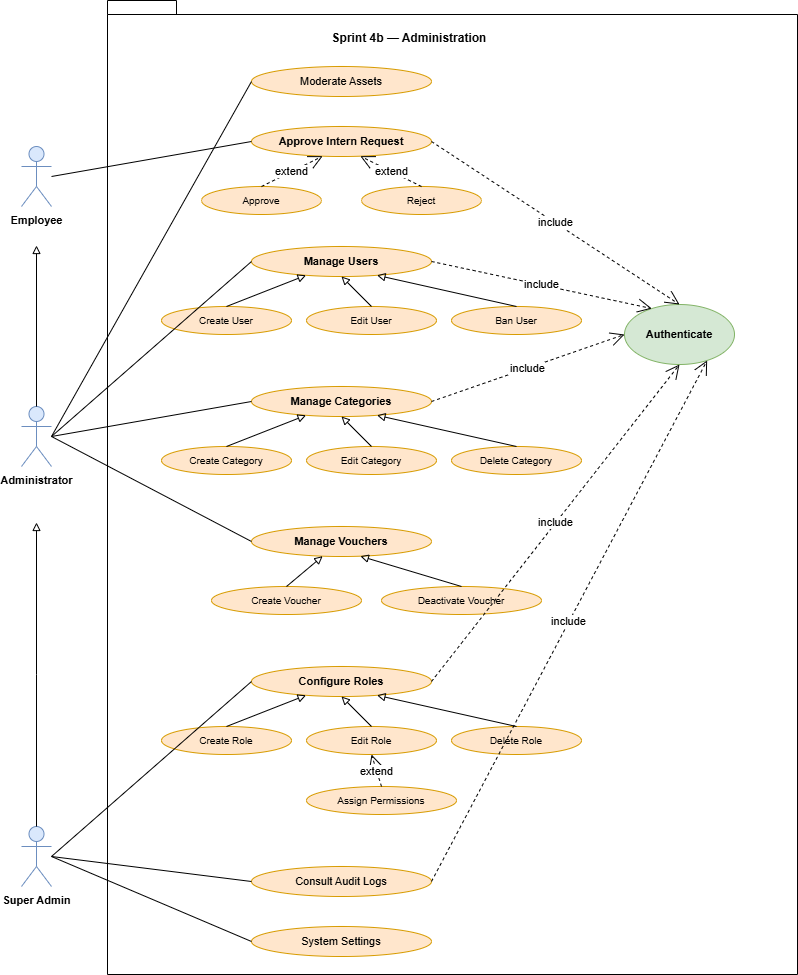

The diagram above was exported from draw.io. Its source (the exported page's mxGraphModel, read from the mxfile embedded in the PNG):
<mxGraphModel dx="1284" dy="854" grid="0" gridSize="10" guides="1" tooltips="1" connect="1" arrows="1" fold="1" page="1" pageScale="1" pageWidth="1100" pageHeight="1500" math="0" shadow="0">
  <root>
    <mxCell id="0" />
    <mxCell id="1" parent="0" />
    <mxCell id="2" value="" style="shape=folder;fontStyle=1;spacingTop=10;tabWidth=40;tabHeight=14;tabPosition=left;html=1;whiteSpace=wrap;" vertex="1" parent="1">
      <mxGeometry x="176" y="74" width="690" height="974" as="geometry" />
    </mxCell>
    <mxCell id="title" value="&lt;b&gt;Sprint 4b — Administration&lt;/b&gt;" style="text;html=1;whiteSpace=wrap;strokeColor=none;fillColor=none;align=center;verticalAlign=middle;rounded=0;" parent="1" vertex="1">
      <mxGeometry x="328" y="97" width="300" height="30" as="geometry" />
    </mxCell>
    <mxCell id="uc_modass" value="&lt;span style=&quot;font-size: 11px;&quot;&gt;Moderate Assets&lt;/span&gt;" style="ellipse;whiteSpace=wrap;html=1;fillColor=#ffe6cc;strokeColor=#d79b00;align=center;verticalAlign=middle;" parent="1" vertex="1">
      <mxGeometry x="320" y="140" width="180" height="30" as="geometry" />
    </mxCell>
    <mxCell id="uc_internreq" value="&lt;span style=&quot;font-size: 11px; font-weight: 600;&quot;&gt;Approve Intern Request&lt;/span&gt;" style="ellipse;whiteSpace=wrap;html=1;fillColor=#ffe6cc;strokeColor=#d79b00;align=center;verticalAlign=middle;" parent="1" vertex="1">
      <mxGeometry x="320" y="200" width="180" height="30" as="geometry" />
    </mxCell>
    <mxCell id="uc_ir_approve" value="&lt;span style=&quot;font-size: 10px;&quot;&gt;Approve&lt;/span&gt;" style="ellipse;whiteSpace=wrap;html=1;fillColor=#ffe6cc;strokeColor=#d79b00;align=center;verticalAlign=middle;" parent="1" vertex="1">
      <mxGeometry x="270" y="260" width="120" height="28" as="geometry" />
    </mxCell>
    <mxCell id="uc_ir_reject" value="&lt;span style=&quot;font-size: 10px;&quot;&gt;Reject&lt;/span&gt;" style="ellipse;whiteSpace=wrap;html=1;fillColor=#ffe6cc;strokeColor=#d79b00;align=center;verticalAlign=middle;" parent="1" vertex="1">
      <mxGeometry x="430" y="260" width="120" height="28" as="geometry" />
    </mxCell>
    <mxCell id="uc_users" value="&lt;span style=&quot;font-size: 11px; font-weight: 600;&quot;&gt;Manage Users&lt;/span&gt;" style="ellipse;whiteSpace=wrap;html=1;fillColor=#ffe6cc;strokeColor=#d79b00;align=center;verticalAlign=middle;" parent="1" vertex="1">
      <mxGeometry x="320" y="320" width="180" height="30" as="geometry" />
    </mxCell>
    <mxCell id="uc_user_create" value="&lt;span style=&quot;font-size: 10px;&quot;&gt;Create User&lt;/span&gt;" style="ellipse;whiteSpace=wrap;html=1;fillColor=#ffe6cc;strokeColor=#d79b00;align=center;verticalAlign=middle;" parent="1" vertex="1">
      <mxGeometry x="230" y="380" width="130" height="28" as="geometry" />
    </mxCell>
    <mxCell id="uc_user_edit" value="&lt;span style=&quot;font-size: 10px;&quot;&gt;Edit User&lt;/span&gt;" style="ellipse;whiteSpace=wrap;html=1;fillColor=#ffe6cc;strokeColor=#d79b00;align=center;verticalAlign=middle;" parent="1" vertex="1">
      <mxGeometry x="375" y="380" width="130" height="28" as="geometry" />
    </mxCell>
    <mxCell id="uc_user_ban" value="&lt;span style=&quot;font-size: 10px;&quot;&gt;Ban User&lt;/span&gt;" style="ellipse;whiteSpace=wrap;html=1;fillColor=#ffe6cc;strokeColor=#d79b00;align=center;verticalAlign=middle;" parent="1" vertex="1">
      <mxGeometry x="520" y="380" width="130" height="28" as="geometry" />
    </mxCell>
    <mxCell id="uc_cats" value="&lt;span style=&quot;font-size: 11px; font-weight: 600;&quot;&gt;Manage Categories&lt;/span&gt;" style="ellipse;whiteSpace=wrap;html=1;fillColor=#ffe6cc;strokeColor=#d79b00;align=center;verticalAlign=middle;" parent="1" vertex="1">
      <mxGeometry x="320" y="460" width="180" height="30" as="geometry" />
    </mxCell>
    <mxCell id="uc_cat_create" value="&lt;span style=&quot;font-size: 10px;&quot;&gt;Create Category&lt;/span&gt;" style="ellipse;whiteSpace=wrap;html=1;fillColor=#ffe6cc;strokeColor=#d79b00;align=center;verticalAlign=middle;" parent="1" vertex="1">
      <mxGeometry x="230" y="520" width="130" height="28" as="geometry" />
    </mxCell>
    <mxCell id="uc_cat_edit" value="&lt;span style=&quot;font-size: 10px;&quot;&gt;Edit Category&lt;/span&gt;" style="ellipse;whiteSpace=wrap;html=1;fillColor=#ffe6cc;strokeColor=#d79b00;align=center;verticalAlign=middle;" parent="1" vertex="1">
      <mxGeometry x="375" y="520" width="130" height="28" as="geometry" />
    </mxCell>
    <mxCell id="uc_cat_delete" value="&lt;span style=&quot;font-size: 10px;&quot;&gt;Delete Category&lt;/span&gt;" style="ellipse;whiteSpace=wrap;html=1;fillColor=#ffe6cc;strokeColor=#d79b00;align=center;verticalAlign=middle;" parent="1" vertex="1">
      <mxGeometry x="520" y="520" width="130" height="28" as="geometry" />
    </mxCell>
    <mxCell id="uc_vouch" value="&lt;span style=&quot;font-size: 11px; font-weight: 600;&quot;&gt;Manage Vouchers&lt;/span&gt;" style="ellipse;whiteSpace=wrap;html=1;fillColor=#ffe6cc;strokeColor=#d79b00;align=center;verticalAlign=middle;" parent="1" vertex="1">
      <mxGeometry x="320" y="600" width="180" height="30" as="geometry" />
    </mxCell>
    <mxCell id="uc_vouch_create" value="&lt;span style=&quot;font-size: 10px;&quot;&gt;Create Voucher&lt;/span&gt;" style="ellipse;whiteSpace=wrap;html=1;fillColor=#ffe6cc;strokeColor=#d79b00;align=center;verticalAlign=middle;" parent="1" vertex="1">
      <mxGeometry x="280" y="660" width="150" height="28" as="geometry" />
    </mxCell>
    <mxCell id="uc_vouch_deact" value="&lt;span style=&quot;font-size: 10px;&quot;&gt;Deactivate Voucher&lt;/span&gt;" style="ellipse;whiteSpace=wrap;html=1;fillColor=#ffe6cc;strokeColor=#d79b00;align=center;verticalAlign=middle;" parent="1" vertex="1">
      <mxGeometry x="450" y="660" width="160" height="28" as="geometry" />
    </mxCell>
    <mxCell id="uc_roles" value="&lt;span style=&quot;font-size: 11px; font-weight: 600;&quot;&gt;Configure Roles&lt;/span&gt;" style="ellipse;whiteSpace=wrap;html=1;fillColor=#ffe6cc;strokeColor=#d79b00;align=center;verticalAlign=middle;" parent="1" vertex="1">
      <mxGeometry x="320" y="740" width="180" height="30" as="geometry" />
    </mxCell>
    <mxCell id="uc_role_create" value="&lt;span style=&quot;font-size: 10px;&quot;&gt;Create Role&lt;/span&gt;" style="ellipse;whiteSpace=wrap;html=1;fillColor=#ffe6cc;strokeColor=#d79b00;align=center;verticalAlign=middle;" parent="1" vertex="1">
      <mxGeometry x="230" y="800" width="130" height="28" as="geometry" />
    </mxCell>
    <mxCell id="uc_role_edit" value="&lt;span style=&quot;font-size: 10px;&quot;&gt;Edit Role&lt;/span&gt;" style="ellipse;whiteSpace=wrap;html=1;fillColor=#ffe6cc;strokeColor=#d79b00;align=center;verticalAlign=middle;" parent="1" vertex="1">
      <mxGeometry x="375" y="800" width="130" height="28" as="geometry" />
    </mxCell>
    <mxCell id="uc_role_delete" value="&lt;span style=&quot;font-size: 10px;&quot;&gt;Delete Role&lt;/span&gt;" style="ellipse;whiteSpace=wrap;html=1;fillColor=#ffe6cc;strokeColor=#d79b00;align=center;verticalAlign=middle;" parent="1" vertex="1">
      <mxGeometry x="520" y="800" width="130" height="28" as="geometry" />
    </mxCell>
    <mxCell id="uc_role_perms" value="&lt;span style=&quot;font-size: 10px;&quot;&gt;Assign Permissions&lt;/span&gt;" style="ellipse;whiteSpace=wrap;html=1;fillColor=#ffe6cc;strokeColor=#d79b00;align=center;verticalAlign=middle;" parent="1" vertex="1">
      <mxGeometry x="375" y="860" width="150" height="28" as="geometry" />
    </mxCell>
    <mxCell id="uc_audit" value="&lt;span style=&quot;font-size: 11px;&quot;&gt;Consult Audit Logs&lt;/span&gt;" style="ellipse;whiteSpace=wrap;html=1;fillColor=#ffe6cc;strokeColor=#d79b00;align=center;verticalAlign=middle;" parent="1" vertex="1">
      <mxGeometry x="320" y="940" width="180" height="30" as="geometry" />
    </mxCell>
    <mxCell id="uc_settings" value="&lt;span style=&quot;font-size: 11px;&quot;&gt;System Settings&lt;/span&gt;" style="ellipse;whiteSpace=wrap;html=1;fillColor=#ffe6cc;strokeColor=#d79b00;align=center;verticalAlign=middle;" parent="1" vertex="1">
      <mxGeometry x="320" y="1000" width="180" height="30" as="geometry" />
    </mxCell>
    <mxCell id="uc_auth" value="&lt;span style=&quot;font-size: 11px; font-weight: 700;&quot;&gt;Authenticate&lt;/span&gt;" style="ellipse;whiteSpace=wrap;html=1;fillColor=#d5e8d4;strokeColor=#82b366;" parent="1" vertex="1">
      <mxGeometry x="693" y="378" width="110" height="60" as="geometry" />
    </mxCell>
    <mxCell id="actor_employee" value="&lt;span style=&quot;font-size: 11px; font-weight: 700;&quot;&gt;Employee&lt;/span&gt;" style="shape=umlActor;verticalLabelPosition=bottom;verticalAlign=top;html=1;fillColor=#dae8fc;strokeColor=#6c8ebf;" parent="1" vertex="1">
      <mxGeometry x="90" y="220" width="30" height="60" as="geometry" />
    </mxCell>
    <mxCell id="actor_admin" value="&lt;span style=&quot;font-size: 11px; font-weight: 700;&quot;&gt;Administrator&lt;/span&gt;" style="shape=umlActor;verticalLabelPosition=bottom;verticalAlign=top;html=1;fillColor=#dae8fc;strokeColor=#6c8ebf;" parent="1" vertex="1">
      <mxGeometry x="90" y="480" width="30" height="60" as="geometry" />
    </mxCell>
    <mxCell id="actor_super" value="&lt;span style=&quot;font-size: 11px; font-weight: 700;&quot;&gt;Super Admin&lt;/span&gt;" style="shape=umlActor;verticalLabelPosition=bottom;verticalAlign=top;html=1;fillColor=#dae8fc;strokeColor=#6c8ebf;" parent="1" vertex="1">
      <mxGeometry x="90" y="900" width="30" height="60" as="geometry" />
    </mxCell>
    <mxCell id="gen_a_e" style="edgeStyle=orthogonalEdgeStyle;rounded=0;html=1;startArrow=none;endArrow=block;endFill=0;exitX=0.5;exitY=0;" parent="1" source="actor_admin" edge="1">
      <mxGeometry relative="1" as="geometry">
        <mxPoint x="105" y="319" as="targetPoint" />
      </mxGeometry>
    </mxCell>
    <mxCell id="gen_s_a" style="edgeStyle=orthogonalEdgeStyle;rounded=0;html=1;startArrow=none;endArrow=block;endFill=0;exitX=0.5;exitY=0;" parent="1" source="actor_super" edge="1">
      <mxGeometry relative="1" as="geometry">
        <mxPoint x="105" y="596" as="targetPoint" />
      </mxGeometry>
    </mxCell>
    <mxCell id="gen_user_create" style="endArrow=block;endFill=0;startArrow=none;html=1;rounded=0;exitX=0.5;exitY=0;entryX=0.3;entryY=1;" parent="1" source="uc_user_create" target="uc_users" edge="1">
      <mxGeometry relative="1" as="geometry" />
    </mxCell>
    <mxCell id="gen_user_edit" style="endArrow=block;endFill=0;startArrow=none;html=1;rounded=0;exitX=0.5;exitY=0;entryX=0.5;entryY=1;" parent="1" source="uc_user_edit" target="uc_users" edge="1">
      <mxGeometry relative="1" as="geometry" />
    </mxCell>
    <mxCell id="gen_user_ban" style="endArrow=block;endFill=0;startArrow=none;html=1;rounded=0;exitX=0.5;exitY=0;entryX=0.7;entryY=1;" parent="1" source="uc_user_ban" target="uc_users" edge="1">
      <mxGeometry relative="1" as="geometry" />
    </mxCell>
    <mxCell id="gen_cat_create" style="endArrow=block;endFill=0;startArrow=none;html=1;rounded=0;exitX=0.5;exitY=0;entryX=0.3;entryY=1;" parent="1" source="uc_cat_create" target="uc_cats" edge="1">
      <mxGeometry relative="1" as="geometry" />
    </mxCell>
    <mxCell id="gen_cat_edit" style="endArrow=block;endFill=0;startArrow=none;html=1;rounded=0;exitX=0.5;exitY=0;entryX=0.5;entryY=1;" parent="1" source="uc_cat_edit" target="uc_cats" edge="1">
      <mxGeometry relative="1" as="geometry" />
    </mxCell>
    <mxCell id="gen_cat_delete" style="endArrow=block;endFill=0;startArrow=none;html=1;rounded=0;exitX=0.5;exitY=0;entryX=0.7;entryY=1;" parent="1" source="uc_cat_delete" target="uc_cats" edge="1">
      <mxGeometry relative="1" as="geometry" />
    </mxCell>
    <mxCell id="gen_vouch_create" style="endArrow=block;endFill=0;startArrow=none;html=1;rounded=0;exitX=0.5;exitY=0;entryX=0.4;entryY=1;" parent="1" source="uc_vouch_create" target="uc_vouch" edge="1">
      <mxGeometry relative="1" as="geometry" />
    </mxCell>
    <mxCell id="gen_vouch_deact" style="endArrow=block;endFill=0;startArrow=none;html=1;rounded=0;exitX=0.5;exitY=0;entryX=0.6;entryY=1;" parent="1" source="uc_vouch_deact" target="uc_vouch" edge="1">
      <mxGeometry relative="1" as="geometry" />
    </mxCell>
    <mxCell id="gen_role_create" style="endArrow=block;endFill=0;startArrow=none;html=1;rounded=0;exitX=0.5;exitY=0;entryX=0.3;entryY=1;" parent="1" source="uc_role_create" target="uc_roles" edge="1">
      <mxGeometry relative="1" as="geometry" />
    </mxCell>
    <mxCell id="gen_role_edit" style="endArrow=block;endFill=0;startArrow=none;html=1;rounded=0;exitX=0.5;exitY=0;entryX=0.5;entryY=1;" parent="1" source="uc_role_edit" target="uc_roles" edge="1">
      <mxGeometry relative="1" as="geometry" />
    </mxCell>
    <mxCell id="gen_role_delete" style="endArrow=block;endFill=0;startArrow=none;html=1;rounded=0;exitX=0.5;exitY=0;entryX=0.7;entryY=1;" parent="1" source="uc_role_delete" target="uc_roles" edge="1">
      <mxGeometry relative="1" as="geometry" />
    </mxCell>
    <mxCell id="ext_role_perms" value="extend" style="endArrow=open;endSize=12;dashed=1;html=1;rounded=0;exitX=0.5;exitY=0;entryX=0.5;entryY=1;" parent="1" source="uc_role_perms" target="uc_role_edit" edge="1">
      <mxGeometry relative="1" as="geometry" />
    </mxCell>
    <mxCell id="ext_ir_approve" value="extend" style="endArrow=open;endSize=12;dashed=1;html=1;rounded=0;exitX=0.5;exitY=0;entryX=0.4;entryY=1;" parent="1" source="uc_ir_approve" target="uc_internreq" edge="1">
      <mxGeometry relative="1" as="geometry" />
    </mxCell>
    <mxCell id="ext_ir_reject" value="extend" style="endArrow=open;endSize=12;dashed=1;html=1;rounded=0;exitX=0.5;exitY=0;entryX=0.6;entryY=1;" parent="1" source="uc_ir_reject" target="uc_internreq" edge="1">
      <mxGeometry relative="1" as="geometry" />
    </mxCell>
    <mxCell id="a_e_internreq" style="endArrow=none;html=1;rounded=0;exitX=1;exitY=0.5;entryX=0;entryY=0.5;" parent="1" source="actor_employee" target="uc_internreq" edge="1">
      <mxGeometry relative="1" as="geometry" />
    </mxCell>
    <mxCell id="a_a_modass" style="endArrow=none;html=1;rounded=0;exitX=1;exitY=0.5;entryX=0;entryY=0.5;" parent="1" source="actor_admin" target="uc_modass" edge="1">
      <mxGeometry relative="1" as="geometry" />
    </mxCell>
    <mxCell id="a_a_users" style="endArrow=none;html=1;rounded=0;exitX=1;exitY=0.5;entryX=0;entryY=0.5;" parent="1" source="actor_admin" target="uc_users" edge="1">
      <mxGeometry relative="1" as="geometry" />
    </mxCell>
    <mxCell id="a_a_cats" style="endArrow=none;html=1;rounded=0;exitX=1;exitY=0.5;entryX=0;entryY=0.5;" parent="1" source="actor_admin" target="uc_cats" edge="1">
      <mxGeometry relative="1" as="geometry" />
    </mxCell>
    <mxCell id="a_a_vouch" style="endArrow=none;html=1;rounded=0;exitX=1;exitY=0.5;entryX=0;entryY=0.5;" parent="1" source="actor_admin" target="uc_vouch" edge="1">
      <mxGeometry relative="1" as="geometry" />
    </mxCell>
    <mxCell id="a_s_roles" style="endArrow=none;html=1;rounded=0;exitX=1;exitY=0.5;entryX=0;entryY=0.5;" parent="1" source="actor_super" target="uc_roles" edge="1">
      <mxGeometry relative="1" as="geometry" />
    </mxCell>
    <mxCell id="a_s_audit" style="endArrow=none;html=1;rounded=0;exitX=1;exitY=0.5;entryX=0;entryY=0.5;" parent="1" source="actor_super" target="uc_audit" edge="1">
      <mxGeometry relative="1" as="geometry" />
    </mxCell>
    <mxCell id="a_s_settings" style="endArrow=none;html=1;rounded=0;exitX=1;exitY=0.5;entryX=0;entryY=0.5;" parent="1" source="actor_super" target="uc_settings" edge="1">
      <mxGeometry relative="1" as="geometry" />
    </mxCell>
    <mxCell id="inc_internreq_auth" value="include" style="endArrow=open;endSize=12;dashed=1;html=1;rounded=0;exitX=1;exitY=0.5;entryX=0.5;entryY=0;entryDx=0;entryDy=0;" parent="1" source="uc_internreq" target="uc_auth" edge="1">
      <mxGeometry relative="1" as="geometry" />
    </mxCell>
    <mxCell id="inc_users_auth" value="include" style="endArrow=open;endSize=12;dashed=1;html=1;rounded=0;exitX=1;exitY=0.5;entryX=0.2;entryY=0;" parent="1" source="uc_users" target="uc_auth" edge="1">
      <mxGeometry relative="1" as="geometry" />
    </mxCell>
    <mxCell id="inc_cats_auth" value="include" style="endArrow=open;endSize=12;dashed=1;html=1;rounded=0;exitX=1;exitY=0.5;entryX=0;entryY=0.5;" parent="1" source="uc_cats" target="uc_auth" edge="1">
      <mxGeometry relative="1" as="geometry" />
    </mxCell>
    <mxCell id="inc_roles_auth" value="include" style="endArrow=open;endSize=12;dashed=1;html=1;rounded=0;exitX=1;exitY=0.5;entryX=0.5;entryY=1;" parent="1" source="uc_roles" target="uc_auth" edge="1">
      <mxGeometry relative="1" as="geometry" />
    </mxCell>
    <mxCell id="inc_audit_auth" value="include" style="endArrow=open;endSize=12;dashed=1;html=1;rounded=0;exitX=1;exitY=0.5;entryX=0.8;entryY=1;" parent="1" source="uc_audit" target="uc_auth" edge="1">
      <mxGeometry relative="1" as="geometry" />
    </mxCell>
  </root>
</mxGraphModel>